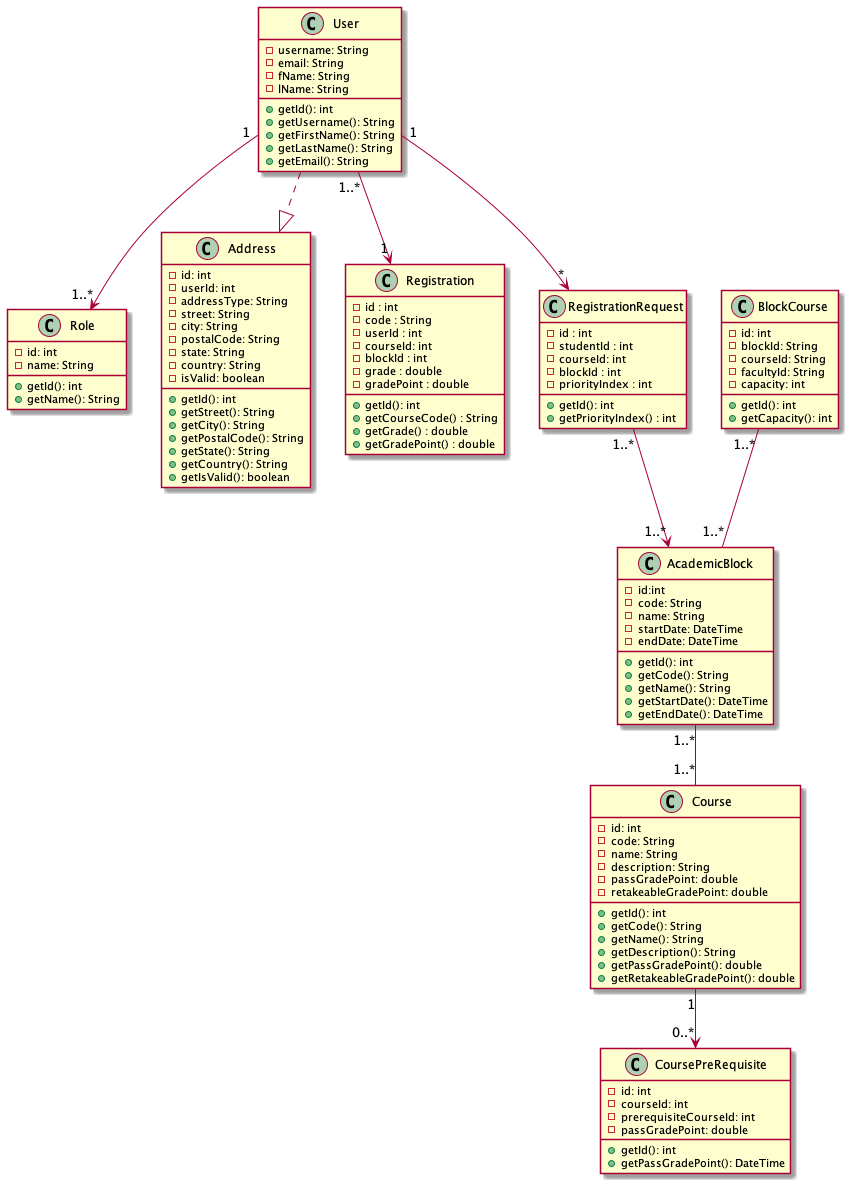

The diagram above was rendered by PlantUML. Its source (embedded in the PNG):
@startuml

class User{
    -username: String
    -email: String
    -fName: String
    -lName: String
    + getId(): int
    + getUsername(): String
    + getFirstName(): String
    + getLastName(): String
    + getEmail(): String
}
Class Role{
    -id: int
    -name: String
    + getId(): int
    + getName(): String
}
Class Address{
    -id: int
    -userId: int
    -addressType: String
    -street: String
    -city: String
    -postalCode: String
    -state: String
    -country: String
    -isValid: boolean

    + getId(): int
    + getStreet(): String
    + getCity(): String
    + getPostalCode(): String
    + getState(): String
    + getCountry(): String
    + getIsValid(): boolean
}
class Course{
    -id: int
    -code: String
    -name: String
    -description: String
    -passGradePoint: double
    -retakeableGradePoint: double

    + getId(): int
    + getCode(): String
    + getName(): String
    + getDescription(): String
    + getPassGradePoint(): double
    + getRetakeableGradePoint(): double
}
Class CoursePreRequisite{
    - id: int
    - courseId: int
    - prerequisiteCourseId: int
    - passGradePoint: double

    + getId(): int
    + getPassGradePoint(): DateTime
}
Class AcademicBlock{
    - id:int
    - code: String
    - name: String
    - startDate: DateTime
    - endDate: DateTime

    + getId(): int
    + getCode(): String
    + getName(): String
    + getStartDate(): DateTime
    + getEndDate(): DateTime
}
Class BlockCourse{
    - id: int
    - blockId: String
    - courseId: String
    - facultyId: String
    - capacity: int

    + getId(): int
    + getCapacity(): int
}


class Registration{
    - id : int
    - code : String
    - userId : int 
    - courseId: int
    - blockId : int
    - grade : double
    - gradePoint : double

    + getId(): int
    + getCourseCode() : String
    + getGrade() : double
    + getGradePoint() : double

}

class RegistrationRequest{
    - id : int
    - studentId : int 
    - courseId: int
    - blockId : int
    - priorityIndex : int

    + getId(): int
    + getPriorityIndex() : int

}

User ..|> Address
User "1" --> "1..*" Role
AcademicBlock "1..*" -- "1..*" Course
RegistrationRequest "1..*" --> "1..*" AcademicBlock 
BlockCourse "1..*" -- "1..*" AcademicBlock
User "1..*" --> "1" Registration
Course "1" --> "0..*" CoursePreRequisite
User "1" --> "*" RegistrationRequest


@enduml